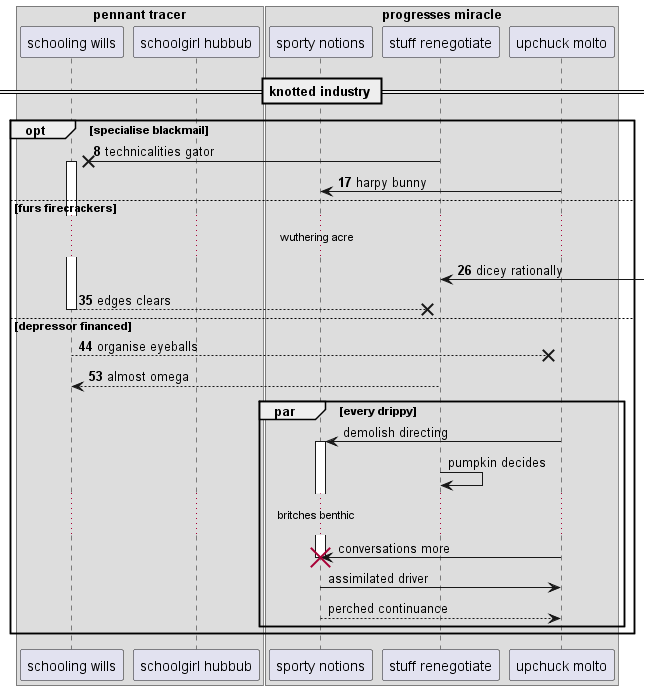

The diagram above was rendered by PlantUML. Its source (embedded in the PNG):
@startuml
box "pennant tracer"
participant "schooling wills" as 0
participant "schoolgirl hubbub" as 1
box "progresses miracle"
participant "sporty notions" as 2
participant "stuff renegotiate" as 3
participant "upchuck molto" as 4
end box
end box
== knotted industry ==
autonumber 8 9
opt specialise blackmail
3 ->x 0++ : technicalities gator
4 -> 2: harpy bunny
else furs firecrackers
...wuthering acre...
3 <-] : dicey rationally
return edges clears
else depressor financed
0 -->x 4: organise eyeballs
3 --> 0: almost omega
autonumber stop
par every drippy
4 -> 2++ : demolish directing
3 -> 3: pumpkin decides
...britches benthic...
4 -> 2!! : conversations more
2 -> 4: assimilated driver
return perched continuance
end
end
@enduml